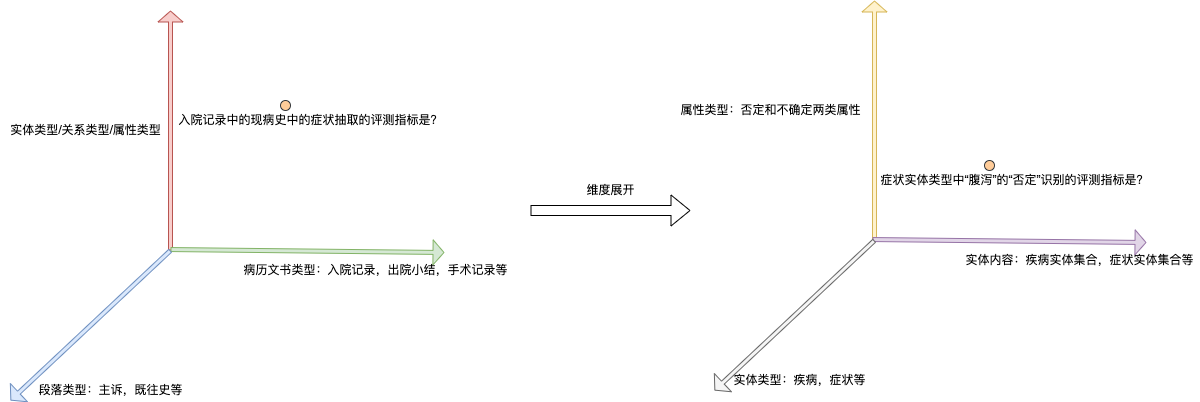

The diagram above was exported from draw.io. Its source (the exported page's mxGraphModel, read from the mxfile embedded in the PNG):
<mxGraphModel dx="1186" dy="587" grid="1" gridSize="10" guides="1" tooltips="1" connect="1" arrows="1" fold="1" page="1" pageScale="1" pageWidth="827" pageHeight="1169" math="0" shadow="0">
  <root>
    <mxCell id="0" />
    <mxCell id="1" parent="0" />
    <mxCell id="c6g6gVdGuMl2sO3oSjpJ-5" value="" style="shape=flexArrow;endArrow=classic;html=1;rounded=0;width=4;endSize=3.33;fillColor=#f8cecc;strokeColor=#b85450;" parent="1" edge="1">
      <mxGeometry width="50" height="50" relative="1" as="geometry">
        <mxPoint x="360" y="320" as="sourcePoint" />
        <mxPoint x="360" y="80" as="targetPoint" />
      </mxGeometry>
    </mxCell>
    <mxCell id="c6g6gVdGuMl2sO3oSjpJ-6" value="" style="shape=flexArrow;endArrow=classic;html=1;rounded=0;width=4;endSize=3.33;startArrow=none;fillColor=#d5e8d4;strokeColor=#82b366;" parent="1" edge="1">
      <mxGeometry width="50" height="50" relative="1" as="geometry">
        <mxPoint x="359.9998412799664" y="319.0398393727486" as="sourcePoint" />
        <mxPoint x="634" y="322" as="targetPoint" />
      </mxGeometry>
    </mxCell>
    <mxCell id="c6g6gVdGuMl2sO3oSjpJ-7" value="" style="shape=flexArrow;endArrow=classic;html=1;rounded=0;width=4;endSize=3.33;fillColor=#dae8fc;strokeColor=#6c8ebf;" parent="1" edge="1">
      <mxGeometry width="50" height="50" relative="1" as="geometry">
        <mxPoint x="360" y="320" as="sourcePoint" />
        <mxPoint x="200" y="470" as="targetPoint" />
      </mxGeometry>
    </mxCell>
    <mxCell id="c6g6gVdGuMl2sO3oSjpJ-8" value="病历文书类型：入院记录，出院小结，手术记录等" style="text;html=1;align=center;verticalAlign=middle;resizable=0;points=[];autosize=1;strokeColor=none;fillColor=none;" parent="1" vertex="1">
      <mxGeometry x="425" y="330" width="280" height="20" as="geometry" />
    </mxCell>
    <mxCell id="c6g6gVdGuMl2sO3oSjpJ-9" value="段落类型：主诉，既往史等" style="text;html=1;align=center;verticalAlign=middle;resizable=0;points=[];autosize=1;strokeColor=none;fillColor=none;" parent="1" vertex="1">
      <mxGeometry x="220" y="450" width="160" height="20" as="geometry" />
    </mxCell>
    <mxCell id="c6g6gVdGuMl2sO3oSjpJ-10" value="实体类型/关系类型/属性类型" style="text;html=1;align=center;verticalAlign=middle;resizable=0;points=[];autosize=1;strokeColor=none;fillColor=none;" parent="1" vertex="1">
      <mxGeometry x="190" y="190" width="170" height="20" as="geometry" />
    </mxCell>
    <mxCell id="c6g6gVdGuMl2sO3oSjpJ-11" value="" style="ellipse;whiteSpace=wrap;html=1;aspect=fixed;fillColor=#ffcc99;strokeColor=#36393d;" parent="1" vertex="1">
      <mxGeometry x="470" y="170" width="10" height="10" as="geometry" />
    </mxCell>
    <mxCell id="c6g6gVdGuMl2sO3oSjpJ-12" value="入院记录中的现病史中的症状抽取的评测指标是？" style="text;html=1;align=center;verticalAlign=middle;resizable=0;points=[];autosize=1;strokeColor=none;fillColor=none;" parent="1" vertex="1">
      <mxGeometry x="360" y="180" width="280" height="20" as="geometry" />
    </mxCell>
    <mxCell id="c6g6gVdGuMl2sO3oSjpJ-16" value="" style="shape=flexArrow;endArrow=classic;html=1;rounded=0;width=4;endSize=3.33;fillColor=#fff2cc;strokeColor=#d6b656;" parent="1" edge="1">
      <mxGeometry width="50" height="50" relative="1" as="geometry">
        <mxPoint x="1064" y="310" as="sourcePoint" />
        <mxPoint x="1064" y="70" as="targetPoint" />
      </mxGeometry>
    </mxCell>
    <mxCell id="c6g6gVdGuMl2sO3oSjpJ-17" value="" style="shape=flexArrow;endArrow=classic;html=1;rounded=0;width=4;endSize=3.33;startArrow=none;fillColor=#e1d5e7;strokeColor=#9673a6;" parent="1" edge="1">
      <mxGeometry width="50" height="50" relative="1" as="geometry">
        <mxPoint x="1061.9998412799664" y="309.0398393727487" as="sourcePoint" />
        <mxPoint x="1336" y="312" as="targetPoint" />
      </mxGeometry>
    </mxCell>
    <mxCell id="c6g6gVdGuMl2sO3oSjpJ-18" value="" style="shape=flexArrow;endArrow=classic;html=1;rounded=0;width=4;endSize=3.33;fillColor=#f5f5f5;strokeColor=#666666;" parent="1" edge="1">
      <mxGeometry width="50" height="50" relative="1" as="geometry">
        <mxPoint x="1064" y="310" as="sourcePoint" />
        <mxPoint x="904" y="460" as="targetPoint" />
      </mxGeometry>
    </mxCell>
    <mxCell id="c6g6gVdGuMl2sO3oSjpJ-19" value="实体内容：疾病实体集合，症状实体集合等" style="text;html=1;align=center;verticalAlign=middle;resizable=0;points=[];autosize=1;strokeColor=none;fillColor=none;" parent="1" vertex="1">
      <mxGeometry x="1149" y="320" width="240" height="20" as="geometry" />
    </mxCell>
    <mxCell id="c6g6gVdGuMl2sO3oSjpJ-20" value="实体类型：疾病，症状等" style="text;html=1;align=center;verticalAlign=middle;resizable=0;points=[];autosize=1;strokeColor=none;fillColor=none;" parent="1" vertex="1">
      <mxGeometry x="914" y="440" width="150" height="20" as="geometry" />
    </mxCell>
    <mxCell id="c6g6gVdGuMl2sO3oSjpJ-21" value="属性类型：否定和不确定两类属性" style="text;html=1;align=center;verticalAlign=middle;resizable=0;points=[];autosize=1;strokeColor=none;fillColor=none;" parent="1" vertex="1">
      <mxGeometry x="860" y="170" width="200" height="20" as="geometry" />
    </mxCell>
    <mxCell id="c6g6gVdGuMl2sO3oSjpJ-22" value="" style="ellipse;whiteSpace=wrap;html=1;aspect=fixed;fillColor=#ffcc99;strokeColor=#36393d;" parent="1" vertex="1">
      <mxGeometry x="1174" y="230" width="10" height="10" as="geometry" />
    </mxCell>
    <mxCell id="c6g6gVdGuMl2sO3oSjpJ-23" value="症状实体类型中“腹泻”的“否定”识别的评测指标是？" style="text;html=1;align=center;verticalAlign=middle;resizable=0;points=[];autosize=1;strokeColor=none;fillColor=none;" parent="1" vertex="1">
      <mxGeometry x="1064" y="240" width="280" height="20" as="geometry" />
    </mxCell>
    <mxCell id="vvQlVgWKaxIqgAQYbij_-1" value="" style="shape=flexArrow;endArrow=classic;html=1;rounded=0;" parent="1" edge="1">
      <mxGeometry width="50" height="50" relative="1" as="geometry">
        <mxPoint x="720" y="280" as="sourcePoint" />
        <mxPoint x="880" y="280" as="targetPoint" />
      </mxGeometry>
    </mxCell>
    <mxCell id="vvQlVgWKaxIqgAQYbij_-2" value="维度展开" style="text;html=1;align=center;verticalAlign=middle;resizable=0;points=[];autosize=1;strokeColor=none;fillColor=none;" parent="1" vertex="1">
      <mxGeometry x="770" y="250" width="60" height="20" as="geometry" />
    </mxCell>
  </root>
</mxGraphModel>